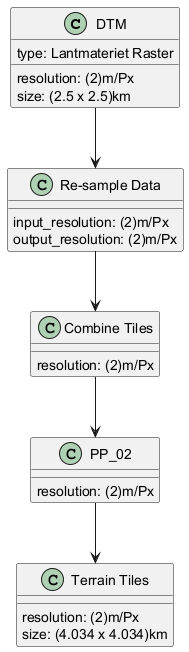

The diagram above was rendered by PlantUML. Its source (embedded in the PNG):
@startuml
class DTM {
  resolution: (2)m/Px
  size: (2.5 x 2.5)km
  type: Lantmateriet Raster
}
class "Re-sample Data" {
  input_resolution: (2)m/Px
  output_resolution: (2)m/Px
}
class "Combine Tiles" {
  resolution: (2)m/Px
}
class PP_02 {
  resolution: (2)m/Px
}
class "Terrain Tiles" {
  resolution: (2)m/Px
  size: (4.034 x 4.034)km
}

DTM --> "Re-sample Data"
"Re-sample Data" --> "Combine Tiles"
"Combine Tiles" --> PP_02
PP_02 --> "Terrain Tiles"
@enduml